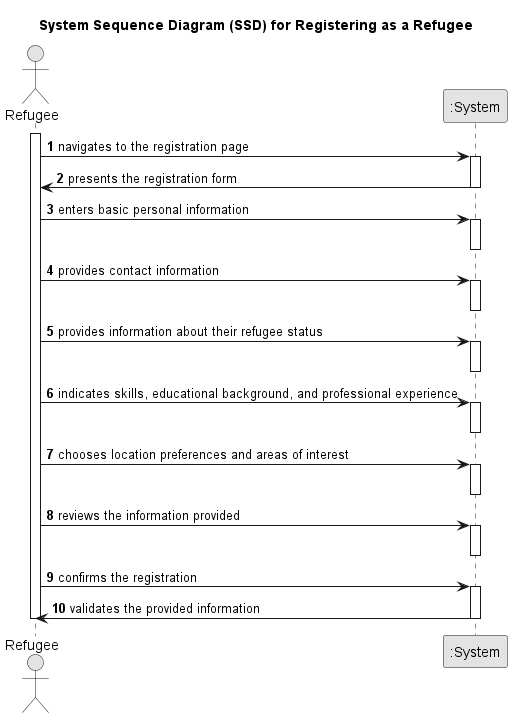

The diagram above was rendered by PlantUML. Its source (embedded in the PNG):
@startuml
skinparam monochrome true
skinparam packageStyle rectangle
skinparam shadowing false

title System Sequence Diagram (SSD) for Registering as a Refugee

autonumber

actor Refugee
participant ":System" as System

activate Refugee
    Refugee -> System : navigates to the registration page
activate System
    System -> Refugee : presents the registration form
deactivate System

    Refugee -> System : enters basic personal information
activate System
deactivate System

    Refugee -> System : provides contact information
activate System
deactivate System

    Refugee -> System : provides information about their refugee status
activate System
deactivate System

    Refugee -> System : indicates skills, educational background, and professional experience
activate System
deactivate System

    Refugee -> System : chooses location preferences and areas of interest
activate System
deactivate System

    Refugee -> System : reviews the information provided
activate System
deactivate System

    Refugee -> System : confirms the registration
activate System
    System -> Refugee : validates the provided information

deactivate System
deactivate Refugee

@enduml